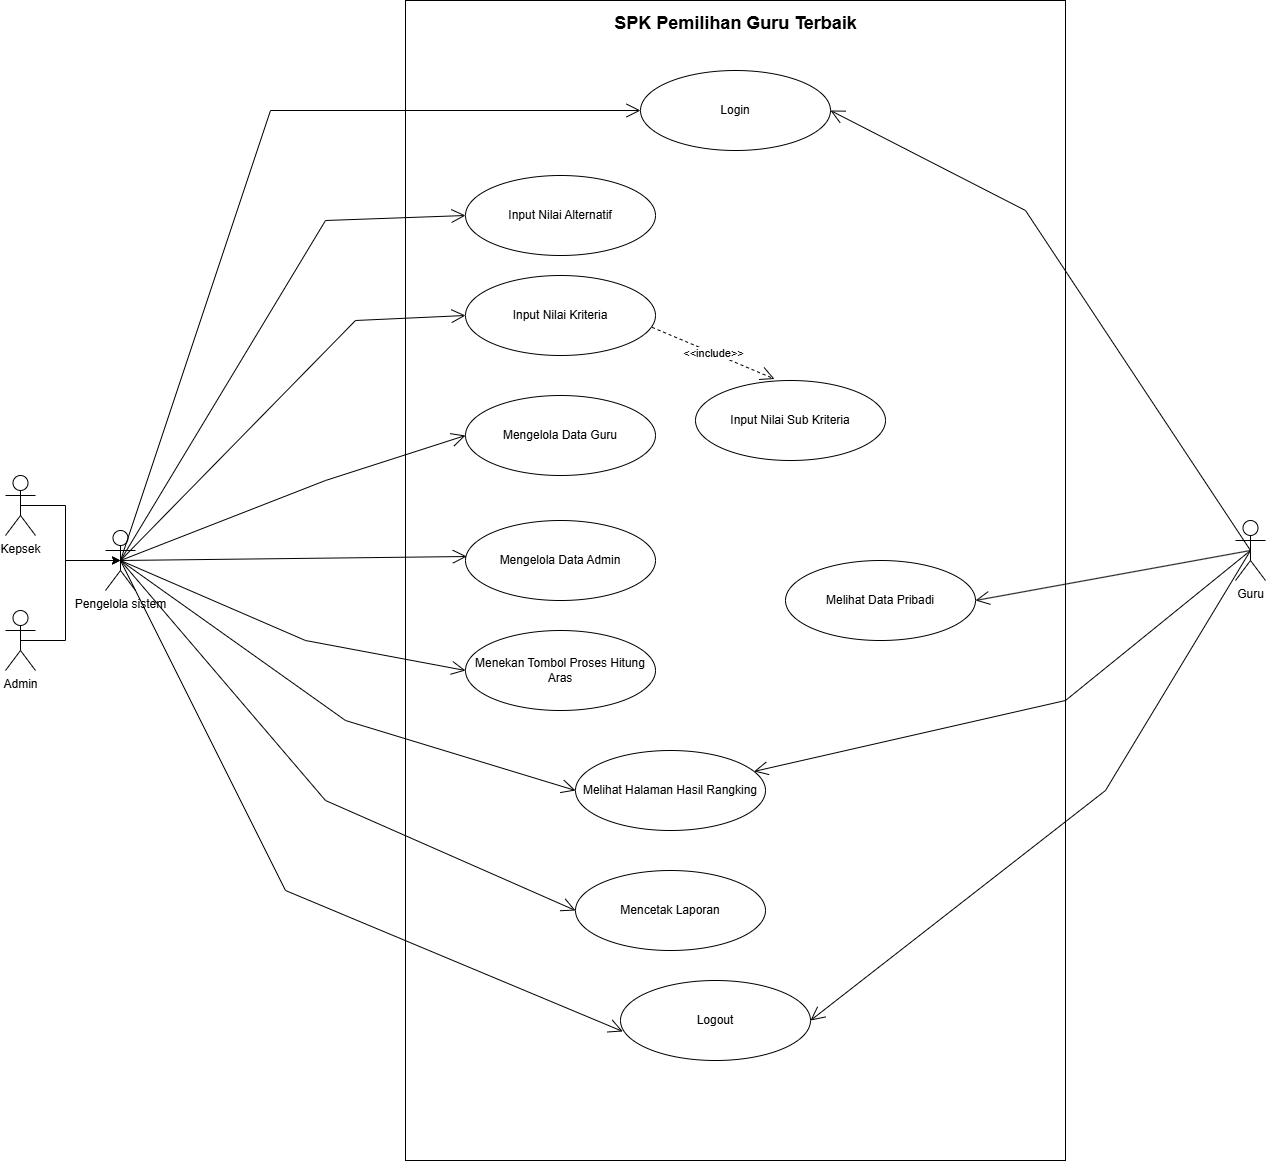

The diagram above was exported from draw.io. Its source (the exported page's mxGraphModel, read from the mxfile embedded in the PNG):
<mxGraphModel dx="2437" dy="616" grid="1" gridSize="10" guides="1" tooltips="1" connect="1" arrows="1" fold="1" page="1" pageScale="1" pageWidth="850" pageHeight="1100" math="0" shadow="0">
  <root>
    <mxCell id="0" />
    <mxCell id="1" parent="0" />
    <mxCell id="dz4LIF3dMp10zd91oUcG-195" value="" style="rounded=0;whiteSpace=wrap;html=1;" vertex="1" parent="1">
      <mxGeometry x="160" width="660" height="1160" as="geometry" />
    </mxCell>
    <mxCell id="dz4LIF3dMp10zd91oUcG-196" value="Kepsek" style="shape=umlActor;verticalLabelPosition=bottom;verticalAlign=top;html=1;outlineConnect=0;" vertex="1" parent="1">
      <mxGeometry x="-240" y="475" width="30" height="60" as="geometry" />
    </mxCell>
    <mxCell id="dz4LIF3dMp10zd91oUcG-198" value="Admin" style="shape=umlActor;verticalLabelPosition=bottom;verticalAlign=top;html=1;outlineConnect=0;" vertex="1" parent="1">
      <mxGeometry x="-240" y="610" width="30" height="60" as="geometry" />
    </mxCell>
    <mxCell id="dz4LIF3dMp10zd91oUcG-199" value="Guru" style="shape=umlActor;verticalLabelPosition=bottom;verticalAlign=top;html=1;outlineConnect=0;" vertex="1" parent="1">
      <mxGeometry x="990" y="520" width="30" height="60" as="geometry" />
    </mxCell>
    <mxCell id="dz4LIF3dMp10zd91oUcG-201" value="Login" style="ellipse;whiteSpace=wrap;html=1;" vertex="1" parent="1">
      <mxGeometry x="395" y="70" width="190" height="80" as="geometry" />
    </mxCell>
    <mxCell id="dz4LIF3dMp10zd91oUcG-202" value="Input Nilai Alternatif" style="ellipse;whiteSpace=wrap;html=1;" vertex="1" parent="1">
      <mxGeometry x="220" y="175" width="190" height="80" as="geometry" />
    </mxCell>
    <mxCell id="dz4LIF3dMp10zd91oUcG-204" value="Input Nilai Kriteria" style="ellipse;whiteSpace=wrap;html=1;" vertex="1" parent="1">
      <mxGeometry x="220" y="275" width="190" height="80" as="geometry" />
    </mxCell>
    <mxCell id="dz4LIF3dMp10zd91oUcG-205" value="Input Nilai Sub Kriteria" style="ellipse;whiteSpace=wrap;html=1;" vertex="1" parent="1">
      <mxGeometry x="450" y="380" width="190" height="80" as="geometry" />
    </mxCell>
    <mxCell id="dz4LIF3dMp10zd91oUcG-206" value="Mengelola Data Guru" style="ellipse;whiteSpace=wrap;html=1;" vertex="1" parent="1">
      <mxGeometry x="220" y="395" width="190" height="80" as="geometry" />
    </mxCell>
    <mxCell id="dz4LIF3dMp10zd91oUcG-207" value="Mengelola Data Admin" style="ellipse;whiteSpace=wrap;html=1;" vertex="1" parent="1">
      <mxGeometry x="220" y="520" width="190" height="80" as="geometry" />
    </mxCell>
    <mxCell id="dz4LIF3dMp10zd91oUcG-208" value="Menekan Tombol Proses Hitung Aras" style="ellipse;whiteSpace=wrap;html=1;" vertex="1" parent="1">
      <mxGeometry x="220" y="630" width="190" height="80" as="geometry" />
    </mxCell>
    <mxCell id="dz4LIF3dMp10zd91oUcG-209" value="Melihat Halaman Hasil Rangking" style="ellipse;whiteSpace=wrap;html=1;" vertex="1" parent="1">
      <mxGeometry x="330" y="750" width="190" height="80" as="geometry" />
    </mxCell>
    <mxCell id="dz4LIF3dMp10zd91oUcG-210" value="Mencetak Laporan" style="ellipse;whiteSpace=wrap;html=1;" vertex="1" parent="1">
      <mxGeometry x="330" y="870" width="190" height="80" as="geometry" />
    </mxCell>
    <mxCell id="dz4LIF3dMp10zd91oUcG-211" value="Logout" style="ellipse;whiteSpace=wrap;html=1;" vertex="1" parent="1">
      <mxGeometry x="375" y="980" width="190" height="80" as="geometry" />
    </mxCell>
    <mxCell id="dz4LIF3dMp10zd91oUcG-213" value="Melihat Data Pribadi" style="ellipse;whiteSpace=wrap;html=1;" vertex="1" parent="1">
      <mxGeometry x="540" y="560" width="190" height="80" as="geometry" />
    </mxCell>
    <mxCell id="dz4LIF3dMp10zd91oUcG-215" value="Pengelola sistem" style="shape=umlActor;verticalLabelPosition=bottom;verticalAlign=top;html=1;outlineConnect=0;" vertex="1" parent="1">
      <mxGeometry x="-140" y="530" width="30" height="60" as="geometry" />
    </mxCell>
    <mxCell id="dz4LIF3dMp10zd91oUcG-223" value="" style="endArrow=open;endFill=1;endSize=12;html=1;rounded=0;exitX=0.5;exitY=0.5;exitDx=0;exitDy=0;exitPerimeter=0;entryX=0;entryY=0.5;entryDx=0;entryDy=0;" edge="1" parent="1" source="dz4LIF3dMp10zd91oUcG-215" target="dz4LIF3dMp10zd91oUcG-201">
      <mxGeometry width="160" relative="1" as="geometry">
        <mxPoint x="20" y="230" as="sourcePoint" />
        <mxPoint x="180" y="230" as="targetPoint" />
        <Array as="points">
          <mxPoint x="25" y="110" />
        </Array>
      </mxGeometry>
    </mxCell>
    <mxCell id="dz4LIF3dMp10zd91oUcG-224" value="" style="endArrow=open;endFill=1;endSize=12;html=1;rounded=0;exitX=0.5;exitY=0.5;exitDx=0;exitDy=0;exitPerimeter=0;entryX=0;entryY=0.5;entryDx=0;entryDy=0;" edge="1" parent="1" source="dz4LIF3dMp10zd91oUcG-215" target="dz4LIF3dMp10zd91oUcG-202">
      <mxGeometry width="160" relative="1" as="geometry">
        <mxPoint x="35" y="330" as="sourcePoint" />
        <mxPoint x="355" y="120" as="targetPoint" />
        <Array as="points">
          <mxPoint x="80" y="220" />
        </Array>
      </mxGeometry>
    </mxCell>
    <mxCell id="dz4LIF3dMp10zd91oUcG-225" value="" style="endArrow=open;endFill=1;endSize=12;html=1;rounded=0;entryX=0;entryY=0.5;entryDx=0;entryDy=0;exitX=0.5;exitY=0.5;exitDx=0;exitDy=0;exitPerimeter=0;" edge="1" parent="1" source="dz4LIF3dMp10zd91oUcG-215" target="dz4LIF3dMp10zd91oUcG-204">
      <mxGeometry width="160" relative="1" as="geometry">
        <mxPoint x="35" y="330" as="sourcePoint" />
        <mxPoint x="230" y="225" as="targetPoint" />
        <Array as="points">
          <mxPoint x="110" y="320" />
        </Array>
      </mxGeometry>
    </mxCell>
    <mxCell id="dz4LIF3dMp10zd91oUcG-227" value="&amp;lt;&amp;lt;include&amp;gt;&amp;gt;" style="endArrow=open;endSize=12;dashed=1;html=1;rounded=0;exitX=0.982;exitY=0.648;exitDx=0;exitDy=0;exitPerimeter=0;entryX=0.416;entryY=-0.019;entryDx=0;entryDy=0;entryPerimeter=0;" edge="1" parent="1" source="dz4LIF3dMp10zd91oUcG-204" target="dz4LIF3dMp10zd91oUcG-205">
      <mxGeometry width="160" relative="1" as="geometry">
        <mxPoint x="170" y="410" as="sourcePoint" />
        <mxPoint x="330" y="410" as="targetPoint" />
      </mxGeometry>
    </mxCell>
    <mxCell id="dz4LIF3dMp10zd91oUcG-228" style="edgeStyle=orthogonalEdgeStyle;rounded=0;orthogonalLoop=1;jettySize=auto;html=1;exitX=0.5;exitY=0.5;exitDx=0;exitDy=0;exitPerimeter=0;entryX=0.5;entryY=0.5;entryDx=0;entryDy=0;entryPerimeter=0;" edge="1" parent="1" source="dz4LIF3dMp10zd91oUcG-198" target="dz4LIF3dMp10zd91oUcG-215">
      <mxGeometry relative="1" as="geometry">
        <Array as="points">
          <mxPoint x="-180" y="640" />
          <mxPoint x="-180" y="560" />
        </Array>
      </mxGeometry>
    </mxCell>
    <mxCell id="dz4LIF3dMp10zd91oUcG-230" style="edgeStyle=orthogonalEdgeStyle;rounded=0;orthogonalLoop=1;jettySize=auto;html=1;exitX=0.5;exitY=0.5;exitDx=0;exitDy=0;exitPerimeter=0;entryX=0.5;entryY=0.5;entryDx=0;entryDy=0;entryPerimeter=0;" edge="1" parent="1" source="dz4LIF3dMp10zd91oUcG-196" target="dz4LIF3dMp10zd91oUcG-215">
      <mxGeometry relative="1" as="geometry">
        <Array as="points">
          <mxPoint x="-180" y="505" />
          <mxPoint x="-180" y="560" />
        </Array>
      </mxGeometry>
    </mxCell>
    <mxCell id="dz4LIF3dMp10zd91oUcG-231" value="" style="endArrow=open;endFill=1;endSize=12;html=1;rounded=0;entryX=0;entryY=0.5;entryDx=0;entryDy=0;exitX=0.5;exitY=0.5;exitDx=0;exitDy=0;exitPerimeter=0;" edge="1" parent="1" source="dz4LIF3dMp10zd91oUcG-215" target="dz4LIF3dMp10zd91oUcG-206">
      <mxGeometry width="160" relative="1" as="geometry">
        <mxPoint x="-30" y="535" as="sourcePoint" />
        <mxPoint x="230" y="325" as="targetPoint" />
        <Array as="points">
          <mxPoint x="80" y="480" />
        </Array>
      </mxGeometry>
    </mxCell>
    <mxCell id="dz4LIF3dMp10zd91oUcG-232" value="" style="endArrow=open;endFill=1;endSize=12;html=1;rounded=0;entryX=0.007;entryY=0.45;entryDx=0;entryDy=0;exitX=0.5;exitY=0.5;exitDx=0;exitDy=0;exitPerimeter=0;entryPerimeter=0;" edge="1" parent="1" source="dz4LIF3dMp10zd91oUcG-215" target="dz4LIF3dMp10zd91oUcG-207">
      <mxGeometry width="160" relative="1" as="geometry">
        <mxPoint x="-45" y="555" as="sourcePoint" />
        <mxPoint x="230" y="525" as="targetPoint" />
        <Array as="points" />
      </mxGeometry>
    </mxCell>
    <mxCell id="dz4LIF3dMp10zd91oUcG-233" value="" style="endArrow=open;endFill=1;endSize=12;html=1;rounded=0;entryX=0;entryY=0.5;entryDx=0;entryDy=0;exitX=0.5;exitY=0.5;exitDx=0;exitDy=0;exitPerimeter=0;" edge="1" parent="1" source="dz4LIF3dMp10zd91oUcG-215" target="dz4LIF3dMp10zd91oUcG-208">
      <mxGeometry width="160" relative="1" as="geometry">
        <mxPoint x="-45" y="555" as="sourcePoint" />
        <mxPoint x="231" y="621" as="targetPoint" />
        <Array as="points">
          <mxPoint x="60" y="640" />
        </Array>
      </mxGeometry>
    </mxCell>
    <mxCell id="dz4LIF3dMp10zd91oUcG-234" value="" style="endArrow=open;endFill=1;endSize=12;html=1;rounded=0;entryX=0;entryY=0.5;entryDx=0;entryDy=0;exitX=0.5;exitY=0.5;exitDx=0;exitDy=0;exitPerimeter=0;" edge="1" parent="1" source="dz4LIF3dMp10zd91oUcG-215" target="dz4LIF3dMp10zd91oUcG-209">
      <mxGeometry width="160" relative="1" as="geometry">
        <mxPoint x="-45" y="555" as="sourcePoint" />
        <mxPoint x="230" y="735" as="targetPoint" />
        <Array as="points">
          <mxPoint x="100" y="720" />
        </Array>
      </mxGeometry>
    </mxCell>
    <mxCell id="dz4LIF3dMp10zd91oUcG-235" value="" style="endArrow=open;endFill=1;endSize=12;html=1;rounded=0;entryX=0;entryY=0.5;entryDx=0;entryDy=0;exitX=0.5;exitY=0.5;exitDx=0;exitDy=0;exitPerimeter=0;" edge="1" parent="1" source="dz4LIF3dMp10zd91oUcG-215" target="dz4LIF3dMp10zd91oUcG-210">
      <mxGeometry width="160" relative="1" as="geometry">
        <mxPoint x="-45" y="555" as="sourcePoint" />
        <mxPoint x="355" y="840" as="targetPoint" />
        <Array as="points">
          <mxPoint x="80" y="800" />
        </Array>
      </mxGeometry>
    </mxCell>
    <mxCell id="dz4LIF3dMp10zd91oUcG-236" value="" style="endArrow=open;endFill=1;endSize=12;html=1;rounded=0;entryX=0.012;entryY=0.637;entryDx=0;entryDy=0;entryPerimeter=0;exitX=0.5;exitY=0.5;exitDx=0;exitDy=0;exitPerimeter=0;" edge="1" parent="1" source="dz4LIF3dMp10zd91oUcG-215" target="dz4LIF3dMp10zd91oUcG-211">
      <mxGeometry width="160" relative="1" as="geometry">
        <mxPoint x="-30" y="583" as="sourcePoint" />
        <mxPoint x="355" y="950" as="targetPoint" />
        <Array as="points">
          <mxPoint x="40" y="890" />
        </Array>
      </mxGeometry>
    </mxCell>
    <mxCell id="dz4LIF3dMp10zd91oUcG-237" value="" style="endArrow=open;endFill=1;endSize=12;html=1;rounded=0;entryX=1;entryY=0.5;entryDx=0;entryDy=0;exitX=0.5;exitY=0.5;exitDx=0;exitDy=0;exitPerimeter=0;" edge="1" parent="1" source="dz4LIF3dMp10zd91oUcG-199" target="dz4LIF3dMp10zd91oUcG-201">
      <mxGeometry width="160" relative="1" as="geometry">
        <mxPoint x="690" y="550" as="sourcePoint" />
        <mxPoint x="1210" y="130" as="targetPoint" />
        <Array as="points">
          <mxPoint x="780" y="210" />
        </Array>
      </mxGeometry>
    </mxCell>
    <mxCell id="dz4LIF3dMp10zd91oUcG-238" value="" style="endArrow=open;endFill=1;endSize=12;html=1;rounded=0;exitX=0.5;exitY=0.5;exitDx=0;exitDy=0;exitPerimeter=0;entryX=1;entryY=0.5;entryDx=0;entryDy=0;" edge="1" parent="1" source="dz4LIF3dMp10zd91oUcG-199" target="dz4LIF3dMp10zd91oUcG-213">
      <mxGeometry width="160" relative="1" as="geometry">
        <mxPoint x="882" y="450" as="sourcePoint" />
        <mxPoint x="595" y="120" as="targetPoint" />
        <Array as="points" />
      </mxGeometry>
    </mxCell>
    <mxCell id="dz4LIF3dMp10zd91oUcG-239" value="" style="endArrow=open;endFill=1;endSize=12;html=1;rounded=0;entryX=1;entryY=0.5;entryDx=0;entryDy=0;exitX=0.5;exitY=0.5;exitDx=0;exitDy=0;exitPerimeter=0;" edge="1" parent="1" source="dz4LIF3dMp10zd91oUcG-199" target="dz4LIF3dMp10zd91oUcG-211">
      <mxGeometry width="160" relative="1" as="geometry">
        <mxPoint x="970" y="480" as="sourcePoint" />
        <mxPoint x="714" y="612" as="targetPoint" />
        <Array as="points">
          <mxPoint x="860" y="790" />
        </Array>
      </mxGeometry>
    </mxCell>
    <mxCell id="dz4LIF3dMp10zd91oUcG-241" value="" style="text;strokeColor=none;fillColor=none;align=left;verticalAlign=middle;spacingTop=-1;spacingLeft=4;spacingRight=4;rotatable=0;labelPosition=right;points=[];portConstraint=eastwest;" vertex="1" parent="1">
      <mxGeometry x="460" y="200" width="20" height="14" as="geometry" />
    </mxCell>
    <mxCell id="dz4LIF3dMp10zd91oUcG-242" value="&lt;font style=&quot;font-size: 18px;&quot;&gt;SPK Pemilihan Gur&lt;/font&gt;&lt;span style=&quot;font-size: 18px; background-color: transparent; color: light-dark(rgb(0, 0, 0), rgb(255, 255, 255));&quot;&gt;u Terbaik&lt;/span&gt;" style="text;align=center;fontStyle=1;verticalAlign=middle;spacingLeft=3;spacingRight=3;strokeColor=none;rotatable=0;points=[[0,0.5],[1,0.5]];portConstraint=eastwest;html=1;" vertex="1" parent="1">
      <mxGeometry x="450" y="10" width="80" height="26" as="geometry" />
    </mxCell>
    <mxCell id="dz4LIF3dMp10zd91oUcG-243" value="" style="endArrow=open;endFill=1;endSize=12;html=1;rounded=0;exitX=0.5;exitY=0.5;exitDx=0;exitDy=0;exitPerimeter=0;" edge="1" parent="1" source="dz4LIF3dMp10zd91oUcG-199" target="dz4LIF3dMp10zd91oUcG-209">
      <mxGeometry width="160" relative="1" as="geometry">
        <mxPoint x="1015" y="560" as="sourcePoint" />
        <mxPoint x="575" y="1030" as="targetPoint" />
        <Array as="points">
          <mxPoint x="820" y="700" />
        </Array>
      </mxGeometry>
    </mxCell>
  </root>
</mxGraphModel>